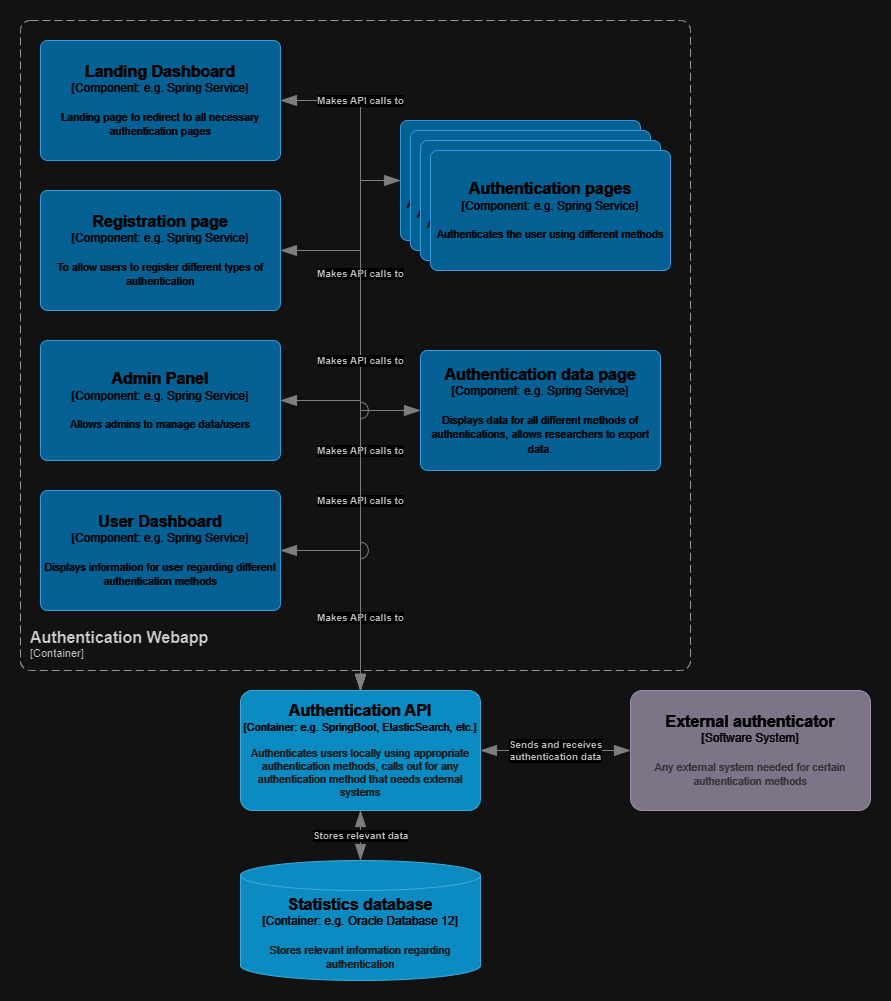

The diagram above was exported from draw.io. Its source (the exported page's mxGraphModel, read from the mxfile embedded in the PNG):
<mxGraphModel dx="2603" dy="1035" grid="1" gridSize="10" guides="1" tooltips="1" connect="1" arrows="1" fold="1" page="1" pageScale="1" pageWidth="1600" pageHeight="1600" math="0" shadow="0">
  <root>
    <mxCell id="0" />
    <mxCell id="1" parent="0" />
    <object placeholders="1" c4Type="Statistics database" c4Container="Container" c4Technology="e.g. Oracle Database 12" c4Description="Stores relevant information regarding authentication" label="&lt;font style=&quot;font-size: 16px&quot;&gt;&lt;b&gt;%c4Type%&lt;/b&gt;&lt;/font&gt;&lt;div&gt;[%c4Container%:&amp;nbsp;%c4Technology%]&lt;/div&gt;&lt;br&gt;&lt;div&gt;&lt;font style=&quot;font-size: 11px&quot;&gt;&lt;font color=&quot;#E6E6E6&quot;&gt;%c4Description%&lt;/font&gt;&lt;/div&gt;" id="5dgXP7PhrQxbNYJ_-0m0-2">
      <mxCell style="shape=cylinder3;size=15;whiteSpace=wrap;html=1;boundedLbl=1;rounded=0;labelBackgroundColor=none;fillColor=#23A2D9;fontSize=12;fontColor=#ffffff;align=center;strokeColor=#0E7DAD;metaEdit=1;points=[[0.5,0,0],[1,0.25,0],[1,0.5,0],[1,0.75,0],[0.5,1,0],[0,0.75,0],[0,0.5,0],[0,0.25,0]];resizable=0;" vertex="1" parent="1">
        <mxGeometry x="570" y="1140" width="240" height="120" as="geometry" />
      </mxCell>
    </object>
    <object placeholders="1" c4Name="Authentication API" c4Type="Container" c4Technology="e.g. SpringBoot, ElasticSearch, etc." c4Description="Authenticates users locally using appropriate authentication methods, calls out for any authentication method that needs external systems" label="&lt;font style=&quot;font-size: 16px&quot;&gt;&lt;b&gt;%c4Name%&lt;/b&gt;&lt;/font&gt;&lt;div&gt;[%c4Type%: %c4Technology%]&lt;/div&gt;&lt;br&gt;&lt;div&gt;&lt;font style=&quot;font-size: 11px&quot;&gt;&lt;font color=&quot;#E6E6E6&quot;&gt;%c4Description%&lt;/font&gt;&lt;/div&gt;" id="5dgXP7PhrQxbNYJ_-0m0-4">
      <mxCell style="rounded=1;whiteSpace=wrap;html=1;fontSize=11;labelBackgroundColor=none;fillColor=#23A2D9;fontColor=#ffffff;align=center;arcSize=10;strokeColor=#0E7DAD;metaEdit=1;resizable=0;points=[[0.25,0,0],[0.5,0,0],[0.75,0,0],[1,0.25,0],[1,0.5,0],[1,0.75,0],[0.75,1,0],[0.5,1,0],[0.25,1,0],[0,0.75,0],[0,0.5,0],[0,0.25,0]];" vertex="1" parent="1">
        <mxGeometry x="570" y="970" width="240" height="120" as="geometry" />
      </mxCell>
    </object>
    <object placeholders="1" c4Type="Relationship" c4Description="Makes API calls to" label="&lt;div style=&quot;text-align: left&quot;&gt;&lt;div style=&quot;text-align: center&quot;&gt;&lt;b&gt;%c4Description%&lt;/b&gt;&lt;/div&gt;" id="5dgXP7PhrQxbNYJ_-0m0-5">
      <mxCell style="endArrow=blockThin;html=1;fontSize=10;fontColor=#404040;strokeWidth=1;endFill=1;strokeColor=#828282;elbow=vertical;metaEdit=1;endSize=14;startSize=14;jumpStyle=arc;jumpSize=16;rounded=0;edgeStyle=orthogonalEdgeStyle;entryX=0.5;entryY=0;entryDx=0;entryDy=0;entryPerimeter=0;startArrow=blockThin;startFill=1;exitX=1;exitY=0.5;exitDx=0;exitDy=0;exitPerimeter=0;" edge="1" parent="1" source="5dgXP7PhrQxbNYJ_-0m0-17" target="5dgXP7PhrQxbNYJ_-0m0-4">
        <mxGeometry x="-0.7612" width="240" relative="1" as="geometry">
          <mxPoint x="720" y="660" as="sourcePoint" />
          <mxPoint x="780" y="1000" as="targetPoint" />
          <mxPoint as="offset" />
        </mxGeometry>
      </mxCell>
    </object>
    <object placeholders="1" c4Type="Relationship" c4Description="Stores relevant data" label="&lt;div style=&quot;text-align: left&quot;&gt;&lt;div style=&quot;text-align: center&quot;&gt;&lt;b&gt;%c4Description%&lt;/b&gt;&lt;/div&gt;" id="5dgXP7PhrQxbNYJ_-0m0-6">
      <mxCell style="endArrow=blockThin;html=1;fontSize=10;fontColor=#404040;strokeWidth=1;endFill=1;strokeColor=#828282;elbow=vertical;metaEdit=1;endSize=14;startSize=14;jumpStyle=arc;jumpSize=16;rounded=0;edgeStyle=orthogonalEdgeStyle;exitX=0.5;exitY=1;exitDx=0;exitDy=0;exitPerimeter=0;entryX=0.5;entryY=0;entryDx=0;entryDy=0;entryPerimeter=0;startArrow=blockThin;startFill=1;" edge="1" parent="1" source="5dgXP7PhrQxbNYJ_-0m0-4" target="5dgXP7PhrQxbNYJ_-0m0-2">
        <mxGeometry width="240" relative="1" as="geometry">
          <mxPoint x="540" y="1000" as="sourcePoint" />
          <mxPoint x="780" y="1000" as="targetPoint" />
        </mxGeometry>
      </mxCell>
    </object>
    <object placeholders="1" c4Name="External authenticator" c4Type="Software System" c4Description="Any external system needed for certain authentication methods" label="&lt;font style=&quot;font-size: 16px&quot;&gt;&lt;b&gt;%c4Name%&lt;/b&gt;&lt;/font&gt;&lt;div&gt;[%c4Type%]&lt;/div&gt;&lt;br&gt;&lt;div&gt;&lt;font style=&quot;font-size: 11px&quot;&gt;&lt;font color=&quot;#cccccc&quot;&gt;%c4Description%&lt;/font&gt;&lt;/div&gt;" id="5dgXP7PhrQxbNYJ_-0m0-14">
      <mxCell style="rounded=1;whiteSpace=wrap;html=1;labelBackgroundColor=none;fillColor=#8C8496;fontColor=#ffffff;align=center;arcSize=10;strokeColor=#736782;metaEdit=1;resizable=0;points=[[0.25,0,0],[0.5,0,0],[0.75,0,0],[1,0.25,0],[1,0.5,0],[1,0.75,0],[0.75,1,0],[0.5,1,0],[0.25,1,0],[0,0.75,0],[0,0.5,0],[0,0.25,0]];" vertex="1" parent="1">
        <mxGeometry x="960" y="970" width="240" height="120" as="geometry" />
      </mxCell>
    </object>
    <object placeholders="1" c4Type="Relationship" c4Description="Sends and receives &#10;authentication data" label="&lt;div style=&quot;text-align: left&quot;&gt;&lt;div style=&quot;text-align: center&quot;&gt;&lt;b&gt;%c4Description%&lt;/b&gt;&lt;/div&gt;" id="5dgXP7PhrQxbNYJ_-0m0-15">
      <mxCell style="endArrow=blockThin;html=1;fontSize=10;fontColor=#404040;strokeWidth=1;endFill=1;strokeColor=#828282;elbow=vertical;metaEdit=1;endSize=14;startSize=14;jumpStyle=arc;jumpSize=16;rounded=0;exitX=0;exitY=0.5;exitDx=0;exitDy=0;exitPerimeter=0;entryX=1;entryY=0.5;entryDx=0;entryDy=0;entryPerimeter=0;startArrow=blockThin;startFill=1;" edge="1" parent="1" source="5dgXP7PhrQxbNYJ_-0m0-14" target="5dgXP7PhrQxbNYJ_-0m0-4">
        <mxGeometry width="240" relative="1" as="geometry">
          <mxPoint x="1090" y="-85" as="sourcePoint" />
          <mxPoint x="1060" y="-235" as="targetPoint" />
        </mxGeometry>
      </mxCell>
    </object>
    <object placeholders="1" c4Name="Authentication Webapp" c4Type="ContainerScopeBoundary" c4Application="Container" label="&lt;font style=&quot;font-size: 16px&quot;&gt;&lt;b&gt;&lt;div style=&quot;text-align: left&quot;&gt;%c4Name%&lt;/div&gt;&lt;/b&gt;&lt;/font&gt;&lt;div style=&quot;text-align: left&quot;&gt;[%c4Application%]&lt;/div&gt;" id="5dgXP7PhrQxbNYJ_-0m0-16">
      <mxCell style="rounded=1;fontSize=11;whiteSpace=wrap;html=1;dashed=1;arcSize=20;fillColor=none;strokeColor=#666666;fontColor=#333333;labelBackgroundColor=none;align=left;verticalAlign=bottom;labelBorderColor=none;spacingTop=0;spacing=10;dashPattern=8 4;metaEdit=1;rotatable=0;perimeter=rectanglePerimeter;noLabel=0;labelPadding=0;allowArrows=0;connectable=0;expand=0;recursiveResize=0;editable=1;pointerEvents=0;absoluteArcSize=1;points=[[0.25,0,0],[0.5,0,0],[0.75,0,0],[1,0.25,0],[1,0.5,0],[1,0.75,0],[0.75,1,0],[0.5,1,0],[0.25,1,0],[0,0.75,0],[0,0.5,0],[0,0.25,0]];" vertex="1" parent="1">
        <mxGeometry x="350" y="300" width="670" height="650" as="geometry" />
      </mxCell>
    </object>
    <object placeholders="1" c4Name="Landing Dashboard" c4Type="Component" c4Technology="e.g. Spring Service" c4Description="Landing page to redirect to all necessary authentication pages" label="&lt;font style=&quot;font-size: 16px&quot;&gt;&lt;b&gt;%c4Name%&lt;/b&gt;&lt;/font&gt;&lt;div&gt;[%c4Type%: %c4Technology%]&lt;/div&gt;&lt;br&gt;&lt;div&gt;&lt;font style=&quot;font-size: 11px&quot;&gt;%c4Description%&lt;/font&gt;&lt;/div&gt;" id="5dgXP7PhrQxbNYJ_-0m0-17">
      <mxCell style="rounded=1;whiteSpace=wrap;html=1;labelBackgroundColor=none;fillColor=#63BEF2;fontColor=#ffffff;align=center;arcSize=6;strokeColor=#2086C9;metaEdit=1;resizable=0;points=[[0.25,0,0],[0.5,0,0],[0.75,0,0],[1,0.25,0],[1,0.5,0],[1,0.75,0],[0.75,1,0],[0.5,1,0],[0.25,1,0],[0,0.75,0],[0,0.5,0],[0,0.25,0]];" vertex="1" parent="1">
        <mxGeometry x="370" y="320" width="240" height="120" as="geometry" />
      </mxCell>
    </object>
    <object placeholders="1" c4Name="Registration page" c4Type="Component" c4Technology="e.g. Spring Service" c4Description="To allow users to register different types of authentication" label="&lt;font style=&quot;font-size: 16px&quot;&gt;&lt;b&gt;%c4Name%&lt;/b&gt;&lt;/font&gt;&lt;div&gt;[%c4Type%: %c4Technology%]&lt;/div&gt;&lt;br&gt;&lt;div&gt;&lt;font style=&quot;font-size: 11px&quot;&gt;%c4Description%&lt;/font&gt;&lt;/div&gt;" id="5dgXP7PhrQxbNYJ_-0m0-18">
      <mxCell style="rounded=1;whiteSpace=wrap;html=1;labelBackgroundColor=none;fillColor=#63BEF2;fontColor=#ffffff;align=center;arcSize=6;strokeColor=#2086C9;metaEdit=1;resizable=0;points=[[0.25,0,0],[0.5,0,0],[0.75,0,0],[1,0.25,0],[1,0.5,0],[1,0.75,0],[0.75,1,0],[0.5,1,0],[0.25,1,0],[0,0.75,0],[0,0.5,0],[0,0.25,0]];" vertex="1" parent="1">
        <mxGeometry x="370" y="470" width="240" height="120" as="geometry" />
      </mxCell>
    </object>
    <object placeholders="1" c4Name="User Dashboard" c4Type="Component" c4Technology="e.g. Spring Service" c4Description="Displays information for user regarding different authentication methods" label="&lt;font style=&quot;font-size: 16px&quot;&gt;&lt;b&gt;%c4Name%&lt;/b&gt;&lt;/font&gt;&lt;div&gt;[%c4Type%: %c4Technology%]&lt;/div&gt;&lt;br&gt;&lt;div&gt;&lt;font style=&quot;font-size: 11px&quot;&gt;%c4Description%&lt;/font&gt;&lt;/div&gt;" id="5dgXP7PhrQxbNYJ_-0m0-23">
      <mxCell style="rounded=1;whiteSpace=wrap;html=1;labelBackgroundColor=none;fillColor=#63BEF2;fontColor=#ffffff;align=center;arcSize=6;strokeColor=#2086C9;metaEdit=1;resizable=0;points=[[0.25,0,0],[0.5,0,0],[0.75,0,0],[1,0.25,0],[1,0.5,0],[1,0.75,0],[0.75,1,0],[0.5,1,0],[0.25,1,0],[0,0.75,0],[0,0.5,0],[0,0.25,0]];" vertex="1" parent="1">
        <mxGeometry x="370" y="770" width="240" height="120" as="geometry" />
      </mxCell>
    </object>
    <object placeholders="1" c4Name="Authentication data page" c4Type="Component" c4Technology="e.g. Spring Service" c4Description="Displays data for all different methods of authentications, allows researchers to export data." label="&lt;font style=&quot;font-size: 16px&quot;&gt;&lt;b&gt;%c4Name%&lt;/b&gt;&lt;/font&gt;&lt;div&gt;[%c4Type%: %c4Technology%]&lt;/div&gt;&lt;br&gt;&lt;div&gt;&lt;font style=&quot;font-size: 11px&quot;&gt;%c4Description%&lt;/font&gt;&lt;/div&gt;" id="5dgXP7PhrQxbNYJ_-0m0-25">
      <mxCell style="rounded=1;whiteSpace=wrap;html=1;labelBackgroundColor=none;fillColor=#63BEF2;fontColor=#ffffff;align=center;arcSize=6;strokeColor=#2086C9;metaEdit=1;resizable=0;points=[[0.25,0,0],[0.5,0,0],[0.75,0,0],[1,0.25,0],[1,0.5,0],[1,0.75,0],[0.75,1,0],[0.5,1,0],[0.25,1,0],[0,0.75,0],[0,0.5,0],[0,0.25,0]];" vertex="1" parent="1">
        <mxGeometry x="750" y="630" width="240" height="120" as="geometry" />
      </mxCell>
    </object>
    <object placeholders="1" c4Name="Admin Panel" c4Type="Component" c4Technology="e.g. Spring Service" c4Description="Allows admins to manage data/users" label="&lt;font style=&quot;font-size: 16px&quot;&gt;&lt;b&gt;%c4Name%&lt;/b&gt;&lt;/font&gt;&lt;div&gt;[%c4Type%: %c4Technology%]&lt;/div&gt;&lt;br&gt;&lt;div&gt;&lt;font style=&quot;font-size: 11px&quot;&gt;%c4Description%&lt;/font&gt;&lt;/div&gt;" id="5dgXP7PhrQxbNYJ_-0m0-26">
      <mxCell style="rounded=1;whiteSpace=wrap;html=1;labelBackgroundColor=none;fillColor=#63BEF2;fontColor=#ffffff;align=center;arcSize=6;strokeColor=#2086C9;metaEdit=1;resizable=0;points=[[0.25,0,0],[0.5,0,0],[0.75,0,0],[1,0.25,0],[1,0.5,0],[1,0.75,0],[0.75,1,0],[0.5,1,0],[0.25,1,0],[0,0.75,0],[0,0.5,0],[0,0.25,0]];" vertex="1" parent="1">
        <mxGeometry x="370" y="620" width="240" height="120" as="geometry" />
      </mxCell>
    </object>
    <mxCell id="5dgXP7PhrQxbNYJ_-0m0-27" value="" style="group" vertex="1" connectable="0" parent="1">
      <mxGeometry x="730" y="400" width="270" height="150" as="geometry" />
    </mxCell>
    <object placeholders="1" c4Name="Authentication page" c4Type="Component" c4Technology="e.g. Spring Service" c4Description="Authenticates the user using different methods" label="&lt;font style=&quot;font-size: 16px&quot;&gt;&lt;b&gt;%c4Name%&lt;/b&gt;&lt;/font&gt;&lt;div&gt;[%c4Type%: %c4Technology%]&lt;/div&gt;&lt;br&gt;&lt;div&gt;&lt;font style=&quot;font-size: 11px&quot;&gt;%c4Description%&lt;/font&gt;&lt;/div&gt;" id="5dgXP7PhrQxbNYJ_-0m0-19">
      <mxCell style="rounded=1;whiteSpace=wrap;html=1;labelBackgroundColor=none;fillColor=#63BEF2;fontColor=#ffffff;align=center;arcSize=6;strokeColor=#2086C9;metaEdit=1;resizable=0;points=[[0.25,0,0],[0.5,0,0],[0.75,0,0],[1,0.25,0],[1,0.5,0],[1,0.75,0],[0.75,1,0],[0.5,1,0],[0.25,1,0],[0,0.75,0],[0,0.5,0],[0,0.25,0]];" vertex="1" parent="5dgXP7PhrQxbNYJ_-0m0-27">
        <mxGeometry width="240" height="120" as="geometry" />
      </mxCell>
    </object>
    <object placeholders="1" c4Name="Authentication page" c4Type="Component" c4Technology="e.g. Spring Service" c4Description="Authenticates the user using different methods" label="&lt;font style=&quot;font-size: 16px&quot;&gt;&lt;b&gt;%c4Name%&lt;/b&gt;&lt;/font&gt;&lt;div&gt;[%c4Type%: %c4Technology%]&lt;/div&gt;&lt;br&gt;&lt;div&gt;&lt;font style=&quot;font-size: 11px&quot;&gt;%c4Description%&lt;/font&gt;&lt;/div&gt;" id="5dgXP7PhrQxbNYJ_-0m0-20">
      <mxCell style="rounded=1;whiteSpace=wrap;html=1;labelBackgroundColor=none;fillColor=#63BEF2;fontColor=#ffffff;align=center;arcSize=6;strokeColor=#2086C9;metaEdit=1;resizable=0;points=[[0.25,0,0],[0.5,0,0],[0.75,0,0],[1,0.25,0],[1,0.5,0],[1,0.75,0],[0.75,1,0],[0.5,1,0],[0.25,1,0],[0,0.75,0],[0,0.5,0],[0,0.25,0]];" vertex="1" parent="5dgXP7PhrQxbNYJ_-0m0-27">
        <mxGeometry x="10" y="10" width="240" height="120" as="geometry" />
      </mxCell>
    </object>
    <object placeholders="1" c4Name="Authentication page" c4Type="Component" c4Technology="e.g. Spring Service" c4Description="Authenticates the user using different methods" label="&lt;font style=&quot;font-size: 16px&quot;&gt;&lt;b&gt;%c4Name%&lt;/b&gt;&lt;/font&gt;&lt;div&gt;[%c4Type%: %c4Technology%]&lt;/div&gt;&lt;br&gt;&lt;div&gt;&lt;font style=&quot;font-size: 11px&quot;&gt;%c4Description%&lt;/font&gt;&lt;/div&gt;" id="5dgXP7PhrQxbNYJ_-0m0-21">
      <mxCell style="rounded=1;whiteSpace=wrap;html=1;labelBackgroundColor=none;fillColor=#63BEF2;fontColor=#ffffff;align=center;arcSize=6;strokeColor=#2086C9;metaEdit=1;resizable=0;points=[[0.25,0,0],[0.5,0,0],[0.75,0,0],[1,0.25,0],[1,0.5,0],[1,0.75,0],[0.75,1,0],[0.5,1,0],[0.25,1,0],[0,0.75,0],[0,0.5,0],[0,0.25,0]];" vertex="1" parent="5dgXP7PhrQxbNYJ_-0m0-27">
        <mxGeometry x="20" y="20" width="240" height="120" as="geometry" />
      </mxCell>
    </object>
    <object placeholders="1" c4Name="Authentication pages" c4Type="Component" c4Technology="e.g. Spring Service" c4Description="Authenticates the user using different methods" label="&lt;font style=&quot;font-size: 16px&quot;&gt;&lt;b&gt;%c4Name%&lt;/b&gt;&lt;/font&gt;&lt;div&gt;[%c4Type%: %c4Technology%]&lt;/div&gt;&lt;br&gt;&lt;div&gt;&lt;font style=&quot;font-size: 11px&quot;&gt;%c4Description%&lt;/font&gt;&lt;/div&gt;" id="5dgXP7PhrQxbNYJ_-0m0-22">
      <mxCell style="rounded=1;whiteSpace=wrap;html=1;labelBackgroundColor=none;fillColor=#63BEF2;fontColor=#ffffff;align=center;arcSize=6;strokeColor=#2086C9;metaEdit=1;resizable=0;points=[[0.25,0,0],[0.5,0,0],[0.75,0,0],[1,0.25,0],[1,0.5,0],[1,0.75,0],[0.75,1,0],[0.5,1,0],[0.25,1,0],[0,0.75,0],[0,0.5,0],[0,0.25,0]];" vertex="1" parent="5dgXP7PhrQxbNYJ_-0m0-27">
        <mxGeometry x="30" y="30" width="240" height="120" as="geometry" />
      </mxCell>
    </object>
    <object placeholders="1" c4Type="Relationship" c4Description="Makes API calls to" label="&lt;div style=&quot;text-align: left&quot;&gt;&lt;div style=&quot;text-align: center&quot;&gt;&lt;b&gt;%c4Description%&lt;/b&gt;&lt;/div&gt;" id="5dgXP7PhrQxbNYJ_-0m0-28">
      <mxCell style="endArrow=blockThin;html=1;fontSize=10;fontColor=#404040;strokeWidth=1;endFill=1;strokeColor=#828282;elbow=vertical;metaEdit=1;endSize=14;startSize=14;jumpStyle=arc;jumpSize=16;rounded=0;edgeStyle=orthogonalEdgeStyle;startArrow=blockThin;startFill=1;entryX=0.5;entryY=0;entryDx=0;entryDy=0;entryPerimeter=0;exitX=1;exitY=0.5;exitDx=0;exitDy=0;exitPerimeter=0;" edge="1" parent="1" source="5dgXP7PhrQxbNYJ_-0m0-18" target="5dgXP7PhrQxbNYJ_-0m0-4">
        <mxGeometry x="-0.6" width="240" relative="1" as="geometry">
          <mxPoint x="1210" y="340" as="sourcePoint" />
          <mxPoint x="1180" y="650" as="targetPoint" />
          <mxPoint as="offset" />
        </mxGeometry>
      </mxCell>
    </object>
    <object placeholders="1" c4Type="Relationship" c4Description="Makes API calls to" label="&lt;div style=&quot;text-align: left&quot;&gt;&lt;div style=&quot;text-align: center&quot;&gt;&lt;b&gt;%c4Description%&lt;/b&gt;&lt;/div&gt;" id="5dgXP7PhrQxbNYJ_-0m0-29">
      <mxCell style="endArrow=blockThin;html=1;fontSize=10;fontColor=#404040;strokeWidth=1;endFill=1;strokeColor=#828282;elbow=vertical;metaEdit=1;endSize=14;startSize=14;jumpStyle=arc;jumpSize=16;rounded=0;edgeStyle=orthogonalEdgeStyle;entryX=0.5;entryY=0;entryDx=0;entryDy=0;entryPerimeter=0;startArrow=blockThin;startFill=1;exitX=0;exitY=0.5;exitDx=0;exitDy=0;exitPerimeter=0;" edge="1" parent="1" source="5dgXP7PhrQxbNYJ_-0m0-25" target="5dgXP7PhrQxbNYJ_-0m0-4">
        <mxGeometry x="-0.4118" width="240" relative="1" as="geometry">
          <mxPoint x="1140" y="570" as="sourcePoint" />
          <mxPoint x="1110" y="880" as="targetPoint" />
          <mxPoint as="offset" />
        </mxGeometry>
      </mxCell>
    </object>
    <object placeholders="1" c4Type="Relationship" c4Description="Makes API calls to" label="&lt;div style=&quot;text-align: left&quot;&gt;&lt;div style=&quot;text-align: center&quot;&gt;&lt;b&gt;%c4Description%&lt;/b&gt;&lt;/div&gt;" id="5dgXP7PhrQxbNYJ_-0m0-30">
      <mxCell style="endArrow=blockThin;html=1;fontSize=10;fontColor=#404040;strokeWidth=1;endFill=1;strokeColor=#828282;elbow=vertical;metaEdit=1;endSize=14;startSize=14;jumpStyle=arc;jumpSize=16;rounded=0;edgeStyle=orthogonalEdgeStyle;entryX=0.5;entryY=0;entryDx=0;entryDy=0;entryPerimeter=0;startArrow=blockThin;startFill=1;exitX=1;exitY=0.5;exitDx=0;exitDy=0;exitPerimeter=0;" edge="1" parent="1" source="5dgXP7PhrQxbNYJ_-0m0-23" target="5dgXP7PhrQxbNYJ_-0m0-4">
        <mxGeometry x="0.3333" width="240" relative="1" as="geometry">
          <mxPoint x="1470" y="470" as="sourcePoint" />
          <mxPoint x="1440" y="780" as="targetPoint" />
          <mxPoint as="offset" />
        </mxGeometry>
      </mxCell>
    </object>
    <object placeholders="1" c4Type="Relationship" c4Description="Makes API calls to" label="&lt;div style=&quot;text-align: left&quot;&gt;&lt;div style=&quot;text-align: center&quot;&gt;&lt;b&gt;%c4Description%&lt;/b&gt;&lt;/div&gt;" id="5dgXP7PhrQxbNYJ_-0m0-31">
      <mxCell style="endArrow=blockThin;html=1;fontSize=10;fontColor=#404040;strokeWidth=1;endFill=1;strokeColor=#828282;elbow=vertical;metaEdit=1;endSize=14;startSize=14;jumpStyle=arc;jumpSize=16;rounded=0;edgeStyle=orthogonalEdgeStyle;startArrow=blockThin;startFill=1;entryX=0.5;entryY=0;entryDx=0;entryDy=0;entryPerimeter=0;exitX=1;exitY=0.5;exitDx=0;exitDy=0;exitPerimeter=0;" edge="1" parent="1" source="5dgXP7PhrQxbNYJ_-0m0-26" target="5dgXP7PhrQxbNYJ_-0m0-4">
        <mxGeometry x="-0.0286" width="240" relative="1" as="geometry">
          <mxPoint x="1290" y="510" as="sourcePoint" />
          <mxPoint x="1260" y="820" as="targetPoint" />
          <mxPoint as="offset" />
        </mxGeometry>
      </mxCell>
    </object>
    <object placeholders="1" c4Type="Relationship" c4Description="Makes API calls to" label="&lt;div style=&quot;text-align: left&quot;&gt;&lt;div style=&quot;text-align: center&quot;&gt;&lt;b&gt;%c4Description%&lt;/b&gt;&lt;/div&gt;" id="5dgXP7PhrQxbNYJ_-0m0-32">
      <mxCell style="endArrow=blockThin;html=1;fontSize=10;fontColor=#404040;strokeWidth=1;endFill=1;strokeColor=#828282;elbow=vertical;metaEdit=1;endSize=14;startSize=14;jumpStyle=arc;jumpSize=16;rounded=0;edgeStyle=orthogonalEdgeStyle;entryX=0.5;entryY=0;entryDx=0;entryDy=0;entryPerimeter=0;startArrow=blockThin;startFill=1;exitX=0;exitY=0.5;exitDx=0;exitDy=0;exitPerimeter=0;" edge="1" parent="1" source="5dgXP7PhrQxbNYJ_-0m0-19" target="5dgXP7PhrQxbNYJ_-0m0-4">
        <mxGeometry x="-0.2" width="240" relative="1" as="geometry">
          <mxPoint x="770" y="710" as="sourcePoint" />
          <mxPoint x="740" y="1020" as="targetPoint" />
          <mxPoint as="offset" />
        </mxGeometry>
      </mxCell>
    </object>
  </root>
</mxGraphModel>